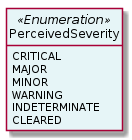

The diagram above was rendered by PlantUML. Its source (embedded in the PNG):
@startuml
hide circle
hide methods
hide stereotype
show <<Enumeration>> stereotype
skinparam class {
   BackgroundColor<<Enumeration>> #E6F5F7
   BackgroundColor<<Ref>> #FFFFE0
   BackgroundColor<<Pivot>> #FFFFFFF
   BackgroundColor<<SimpleType>> #E2F0DA
   BackgroundColor #FCF2E3
}

class PerceivedSeverity <<Enumeration>> {
    CRITICAL
    MAJOR
    MINOR
    WARNING
    INDETERMINATE
    CLEARED
}


@enduml